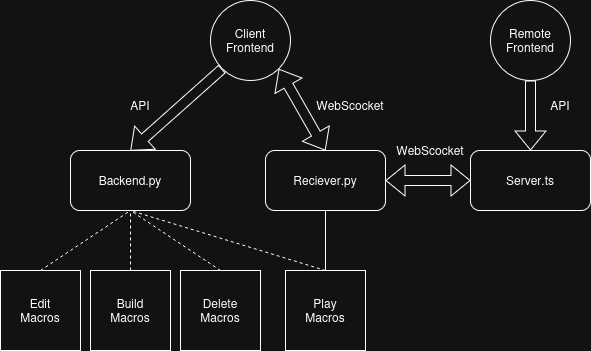

The diagram above was exported from draw.io. Its source (the exported page's mxGraphModel, read from the mxfile embedded in the PNG):
<mxGraphModel dx="815" dy="454" grid="1" gridSize="10" guides="1" tooltips="1" connect="1" arrows="1" fold="1" page="1" pageScale="1" pageWidth="850" pageHeight="1000" math="0" shadow="0">
  <root>
    <mxCell id="0" />
    <mxCell id="1" parent="0" />
    <mxCell id="P7es1EHDqeZz6uYwueq_-1" value="" style="ellipse;whiteSpace=wrap;html=1;aspect=fixed;labelBackgroundColor=none;" vertex="1" parent="1">
      <mxGeometry x="250" y="220" width="80" height="80" as="geometry" />
    </mxCell>
    <mxCell id="P7es1EHDqeZz6uYwueq_-2" value="" style="ellipse;whiteSpace=wrap;html=1;aspect=fixed;labelBackgroundColor=none;" vertex="1" parent="1">
      <mxGeometry x="530" y="220" width="80" height="80" as="geometry" />
    </mxCell>
    <mxCell id="P7es1EHDqeZz6uYwueq_-3" value="Client Frontend" style="text;strokeColor=none;align=center;fillColor=none;html=1;verticalAlign=middle;whiteSpace=wrap;rounded=0;labelBackgroundColor=none;" vertex="1" parent="1">
      <mxGeometry x="260" y="245" width="60" height="30" as="geometry" />
    </mxCell>
    <mxCell id="P7es1EHDqeZz6uYwueq_-4" value="Remote Frontend" style="text;strokeColor=none;align=center;fillColor=none;html=1;verticalAlign=middle;whiteSpace=wrap;rounded=0;labelBackgroundColor=none;" vertex="1" parent="1">
      <mxGeometry x="540" y="245" width="60" height="30" as="geometry" />
    </mxCell>
    <mxCell id="P7es1EHDqeZz6uYwueq_-5" value="" style="rounded=1;whiteSpace=wrap;html=1;labelBackgroundColor=none;" vertex="1" parent="1">
      <mxGeometry x="510" y="370" width="120" height="60" as="geometry" />
    </mxCell>
    <mxCell id="P7es1EHDqeZz6uYwueq_-6" value="Server.ts" style="text;strokeColor=none;align=center;fillColor=none;html=1;verticalAlign=middle;whiteSpace=wrap;rounded=0;labelBackgroundColor=none;" vertex="1" parent="1">
      <mxGeometry x="540" y="385" width="60" height="30" as="geometry" />
    </mxCell>
    <mxCell id="P7es1EHDqeZz6uYwueq_-7" value="" style="rounded=1;whiteSpace=wrap;html=1;labelBackgroundColor=none;" vertex="1" parent="1">
      <mxGeometry x="110" y="370" width="120" height="60" as="geometry" />
    </mxCell>
    <mxCell id="P7es1EHDqeZz6uYwueq_-8" value="Backend.py" style="text;strokeColor=none;align=center;fillColor=none;html=1;verticalAlign=middle;whiteSpace=wrap;rounded=0;labelBackgroundColor=none;" vertex="1" parent="1">
      <mxGeometry x="140" y="385" width="60" height="30" as="geometry" />
    </mxCell>
    <mxCell id="P7es1EHDqeZz6uYwueq_-9" value="" style="rounded=1;whiteSpace=wrap;html=1;labelBackgroundColor=none;" vertex="1" parent="1">
      <mxGeometry x="305" y="370" width="120" height="60" as="geometry" />
    </mxCell>
    <mxCell id="P7es1EHDqeZz6uYwueq_-10" value="Reciever.py" style="text;strokeColor=none;align=center;fillColor=none;html=1;verticalAlign=middle;whiteSpace=wrap;rounded=0;labelBackgroundColor=none;" vertex="1" parent="1">
      <mxGeometry x="335" y="385" width="60" height="30" as="geometry" />
    </mxCell>
    <mxCell id="P7es1EHDqeZz6uYwueq_-12" value="" style="shape=flexArrow;endArrow=classic;startArrow=classic;html=1;rounded=0;entryX=0;entryY=0.5;entryDx=0;entryDy=0;exitX=1;exitY=0.5;exitDx=0;exitDy=0;labelBackgroundColor=none;fontColor=default;" edge="1" parent="1" source="P7es1EHDqeZz6uYwueq_-9" target="P7es1EHDqeZz6uYwueq_-5">
      <mxGeometry width="100" height="100" relative="1" as="geometry">
        <mxPoint x="330" y="480" as="sourcePoint" />
        <mxPoint x="430" y="380" as="targetPoint" />
      </mxGeometry>
    </mxCell>
    <mxCell id="P7es1EHDqeZz6uYwueq_-13" value="WebScocket" style="text;strokeColor=none;align=center;fillColor=none;html=1;verticalAlign=middle;whiteSpace=wrap;rounded=0;labelBackgroundColor=none;" vertex="1" parent="1">
      <mxGeometry x="440" y="355" width="60" height="30" as="geometry" />
    </mxCell>
    <mxCell id="P7es1EHDqeZz6uYwueq_-14" value="" style="shape=flexArrow;endArrow=classic;html=1;rounded=0;entryX=0.5;entryY=0;entryDx=0;entryDy=0;labelBackgroundColor=none;fontColor=default;" edge="1" parent="1" source="P7es1EHDqeZz6uYwueq_-2" target="P7es1EHDqeZz6uYwueq_-5">
      <mxGeometry width="50" height="50" relative="1" as="geometry">
        <mxPoint x="350" y="450" as="sourcePoint" />
        <mxPoint x="400" y="400" as="targetPoint" />
      </mxGeometry>
    </mxCell>
    <mxCell id="P7es1EHDqeZz6uYwueq_-15" value="API" style="text;strokeColor=none;align=center;fillColor=none;html=1;verticalAlign=middle;whiteSpace=wrap;rounded=0;labelBackgroundColor=none;" vertex="1" parent="1">
      <mxGeometry x="570" y="310" width="60" height="30" as="geometry" />
    </mxCell>
    <mxCell id="P7es1EHDqeZz6uYwueq_-16" value="" style="shape=flexArrow;endArrow=classic;startArrow=classic;html=1;rounded=0;entryX=0.5;entryY=0;entryDx=0;entryDy=0;exitX=1;exitY=1;exitDx=0;exitDy=0;labelBackgroundColor=none;fontColor=default;" edge="1" parent="1" source="P7es1EHDqeZz6uYwueq_-1" target="P7es1EHDqeZz6uYwueq_-9">
      <mxGeometry width="100" height="100" relative="1" as="geometry">
        <mxPoint x="330" y="480" as="sourcePoint" />
        <mxPoint x="430" y="380" as="targetPoint" />
      </mxGeometry>
    </mxCell>
    <mxCell id="P7es1EHDqeZz6uYwueq_-17" value="WebScocket" style="text;strokeColor=none;align=center;fillColor=none;html=1;verticalAlign=middle;whiteSpace=wrap;rounded=0;labelBackgroundColor=none;" vertex="1" parent="1">
      <mxGeometry x="360" y="310" width="60" height="30" as="geometry" />
    </mxCell>
    <mxCell id="P7es1EHDqeZz6uYwueq_-18" value="" style="shape=flexArrow;endArrow=classic;html=1;rounded=0;entryX=0.5;entryY=0;entryDx=0;entryDy=0;exitX=0;exitY=1;exitDx=0;exitDy=0;labelBackgroundColor=none;fontColor=default;" edge="1" parent="1" source="P7es1EHDqeZz6uYwueq_-1" target="P7es1EHDqeZz6uYwueq_-7">
      <mxGeometry width="50" height="50" relative="1" as="geometry">
        <mxPoint x="160" y="340" as="sourcePoint" />
        <mxPoint x="210" y="290" as="targetPoint" />
      </mxGeometry>
    </mxCell>
    <mxCell id="P7es1EHDqeZz6uYwueq_-19" value="API" style="text;strokeColor=none;align=center;fillColor=none;html=1;verticalAlign=middle;whiteSpace=wrap;rounded=0;labelBackgroundColor=none;" vertex="1" parent="1">
      <mxGeometry x="150" y="310" width="60" height="30" as="geometry" />
    </mxCell>
    <mxCell id="P7es1EHDqeZz6uYwueq_-21" value="" style="whiteSpace=wrap;html=1;aspect=fixed;labelBackgroundColor=none;" vertex="1" parent="1">
      <mxGeometry x="130" y="490" width="80" height="80" as="geometry" />
    </mxCell>
    <mxCell id="P7es1EHDqeZz6uYwueq_-22" value="Build Macros" style="text;strokeColor=none;align=center;fillColor=none;html=1;verticalAlign=middle;whiteSpace=wrap;rounded=0;labelBackgroundColor=none;" vertex="1" parent="1">
      <mxGeometry x="140" y="515" width="60" height="30" as="geometry" />
    </mxCell>
    <mxCell id="P7es1EHDqeZz6uYwueq_-25" value="" style="whiteSpace=wrap;html=1;aspect=fixed;labelBackgroundColor=none;" vertex="1" parent="1">
      <mxGeometry x="325" y="490" width="80" height="80" as="geometry" />
    </mxCell>
    <mxCell id="P7es1EHDqeZz6uYwueq_-26" value="Play Macros" style="text;strokeColor=none;align=center;fillColor=none;html=1;verticalAlign=middle;whiteSpace=wrap;rounded=0;labelBackgroundColor=none;" vertex="1" parent="1">
      <mxGeometry x="335" y="515" width="60" height="30" as="geometry" />
    </mxCell>
    <mxCell id="P7es1EHDqeZz6uYwueq_-27" value="" style="endArrow=none;dashed=1;html=1;rounded=0;entryX=0.5;entryY=1;entryDx=0;entryDy=0;exitX=0.5;exitY=0;exitDx=0;exitDy=0;labelBackgroundColor=none;fontColor=default;" edge="1" parent="1" source="P7es1EHDqeZz6uYwueq_-25" target="P7es1EHDqeZz6uYwueq_-7">
      <mxGeometry width="50" height="50" relative="1" as="geometry">
        <mxPoint x="385" y="490" as="sourcePoint" />
        <mxPoint x="310" y="440" as="targetPoint" />
      </mxGeometry>
    </mxCell>
    <mxCell id="P7es1EHDqeZz6uYwueq_-28" value="" style="endArrow=none;dashed=1;html=1;rounded=0;entryX=0.5;entryY=1;entryDx=0;entryDy=0;exitX=0.5;exitY=0;exitDx=0;exitDy=0;labelBackgroundColor=none;fontColor=default;" edge="1" parent="1" source="P7es1EHDqeZz6uYwueq_-21" target="P7es1EHDqeZz6uYwueq_-7">
      <mxGeometry width="50" height="50" relative="1" as="geometry">
        <mxPoint x="255" y="510" as="sourcePoint" />
        <mxPoint x="190" y="450" as="targetPoint" />
      </mxGeometry>
    </mxCell>
    <mxCell id="P7es1EHDqeZz6uYwueq_-31" value="" style="whiteSpace=wrap;html=1;aspect=fixed;labelBackgroundColor=none;" vertex="1" parent="1">
      <mxGeometry x="40" y="490" width="80" height="80" as="geometry" />
    </mxCell>
    <mxCell id="P7es1EHDqeZz6uYwueq_-32" value="&lt;div&gt;Edit&lt;/div&gt;&lt;div&gt;Macros&lt;/div&gt;" style="text;strokeColor=none;align=center;fillColor=none;html=1;verticalAlign=middle;whiteSpace=wrap;rounded=0;labelBackgroundColor=none;" vertex="1" parent="1">
      <mxGeometry x="50" y="515" width="60" height="30" as="geometry" />
    </mxCell>
    <mxCell id="P7es1EHDqeZz6uYwueq_-33" value="" style="endArrow=none;dashed=1;html=1;rounded=0;entryX=0.5;entryY=1;entryDx=0;entryDy=0;exitX=0.5;exitY=0;exitDx=0;exitDy=0;labelBackgroundColor=none;fontColor=default;" edge="1" parent="1" source="P7es1EHDqeZz6uYwueq_-31" target="P7es1EHDqeZz6uYwueq_-7">
      <mxGeometry width="50" height="50" relative="1" as="geometry">
        <mxPoint x="100" y="510" as="sourcePoint" />
        <mxPoint x="105" y="450" as="targetPoint" />
      </mxGeometry>
    </mxCell>
    <mxCell id="P7es1EHDqeZz6uYwueq_-34" value="" style="endArrow=none;html=1;rounded=0;entryX=0.5;entryY=1;entryDx=0;entryDy=0;exitX=0.5;exitY=0;exitDx=0;exitDy=0;labelBackgroundColor=none;fontColor=default;" edge="1" parent="1" source="P7es1EHDqeZz6uYwueq_-25" target="P7es1EHDqeZz6uYwueq_-9">
      <mxGeometry width="50" height="50" relative="1" as="geometry">
        <mxPoint x="405" y="490" as="sourcePoint" />
        <mxPoint x="390" y="430" as="targetPoint" />
      </mxGeometry>
    </mxCell>
    <mxCell id="P7es1EHDqeZz6uYwueq_-35" value="" style="whiteSpace=wrap;html=1;aspect=fixed;labelBackgroundColor=none;" vertex="1" parent="1">
      <mxGeometry x="220" y="490" width="80" height="80" as="geometry" />
    </mxCell>
    <mxCell id="P7es1EHDqeZz6uYwueq_-36" value="Delete Macros" style="text;strokeColor=none;align=center;fillColor=none;html=1;verticalAlign=middle;whiteSpace=wrap;rounded=0;labelBackgroundColor=none;" vertex="1" parent="1">
      <mxGeometry x="230" y="515" width="60" height="30" as="geometry" />
    </mxCell>
    <mxCell id="P7es1EHDqeZz6uYwueq_-37" value="" style="endArrow=none;dashed=1;html=1;rounded=0;entryX=0.5;entryY=1;entryDx=0;entryDy=0;exitX=0.5;exitY=0;exitDx=0;exitDy=0;labelBackgroundColor=none;fontColor=default;" edge="1" parent="1" source="P7es1EHDqeZz6uYwueq_-35" target="P7es1EHDqeZz6uYwueq_-7">
      <mxGeometry width="50" height="50" relative="1" as="geometry">
        <mxPoint x="405" y="520" as="sourcePoint" />
        <mxPoint x="210" y="460" as="targetPoint" />
      </mxGeometry>
    </mxCell>
  </root>
</mxGraphModel>